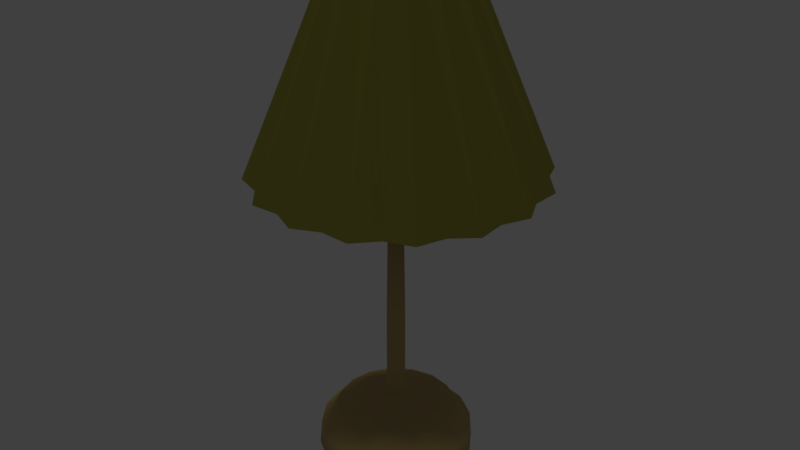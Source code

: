 # Source: Lamp.blend  (saved by Blender 2.79.0; exported with 4.5.12 LTS)
import bpy
from mathutils import Matrix  # noqa: F401  (used for matrix-valued properties, if any)

bpy.ops.wm.read_factory_settings(use_empty=True)
scene = bpy.context.scene
scene.name = 'Scene'

# ---- collections
col_collection_1 = bpy.data.collections.new('Collection 1'); scene.collection.children.link(col_collection_1)

# ---- materials (node trees are filled in below, after node groups)
mat_material_001 = bpy.data.materials.new('Material.001')
mat_material_001.alpha_threshold = 0.0
mat_material_001.diffuse_color = (0.1473, 0.1363, 0.04062, 1.0)
mat_material_001.roughness = 0.5
mat_material_001.specular_intensity = 0.0
mat_lamp_metal = bpy.data.materials.new('Lamp-Metal')
mat_lamp_metal.alpha_threshold = 0.0
mat_lamp_metal.diffuse_color = (0.5382, 0.396, 0.1712, 1.0)
mat_lamp_metal.roughness = 0.5

# ---- material node trees

# ---- world
world_world = bpy.data.worlds.new('World'); scene.world = world_world
world_world.color = (0.05088, 0.05088, 0.05088)
world_world.use_sun_shadow = False
world_world.sun_shadow_jitter_overblur = 0.0
world_world.cycles.sampling_method = 'MANUAL'

# ---- lights
light_spot_003 = bpy.data.lights.new('Spot.003', 'SUN')
light_spot_003.color = (1.0, 0.9887, 0.4325)
light_spot_003.transmission_factor = 0.0
light_spot_003.angle = 0.1993
light_spot_003.energy = 0.5
light_spot_003.shadow_buffer_clip_start = 0.5
light_spot_003.shadow_soft_size = 0.1
light_spot_003.shadow_cascade_max_distance = 1000.0
light_spot_002 = bpy.data.lights.new('Spot.002', 'SUN')
light_spot_002.color = (1.0, 0.9887, 0.4325)
light_spot_002.transmission_factor = 0.0
light_spot_002.angle = 0.1993
light_spot_002.energy = 0.5
light_spot_002.shadow_buffer_clip_start = 0.5
light_spot_002.shadow_soft_size = 0.1
light_spot_002.shadow_cascade_max_distance = 1000.0

# ---- meshes
me_cylinder_001 = bpy.data.meshes.new('Cylinder.001')
me_cylinder_001.from_pydata([(-3.082e-08, 1.827, 3.576), (7.369e-09, 0.8022, 6.046), (0.6993, 1.688, 3.576), (0.307, 0.7411, 6.046), (1.292, 1.292, 3.576), (0.5672, 0.5672, 6.046), (1.688, 0.6993, 3.576), (0.7411, 0.307, 6.046), (1.827, -8.912e-08, 3.576), (0.8022, -3.285e-08, 6.046), (1.688, -0.6993, 3.576), (0.7411, -0.307, 6.046), (1.292, -1.292, 3.576), (0.5672, -0.5672, 6.046), (0.6993, -1.688, 3.576), (0.307, -0.7411, 6.046), (2.451e-07, -1.827, 3.576), (1.285e-07, -0.8022, 6.046), (-0.6993, -1.688, 3.576), (-0.307, -0.7411, 6.046), (-1.292, -1.292, 3.576), (-0.5672, -0.5672, 6.046), (-1.688, -0.6993, 3.576), (-0.7411, -0.307, 6.046), (-1.827, 1.254e-08, 3.576), (-0.8022, 1.178e-08, 6.046), (-1.688, 0.6993, 3.576), (-0.7411, 0.307, 6.046), (-1.292, 1.292, 3.576), (-0.5672, 0.5672, 6.046), (-0.6993, 1.688, 3.576), (-0.307, 0.7411, 6.046), (-2.235e-08, 1.761, 3.576), (0.6738, 1.627, 3.576), (1.245, 1.245, 3.576), (1.627, 0.6738, 3.576), (1.761, -8.664e-08, 3.576), (1.627, -0.6738, 3.576), (1.245, -1.245, 3.576), (0.6738, -1.627, 3.576), (2.435e-07, -1.761, 3.576), (-0.6738, -1.627, 3.576), (-1.245, -1.245, 3.576), (-1.627, -0.6738, 3.576), (-1.761, 1.132e-08, 3.576), (-1.627, 0.6738, 3.576), (-1.245, 1.245, 3.576), (-0.6738, 1.627, 3.576), (3.973e-08, 0.8287, 5.763), (0.3171, 0.7656, 5.763), (0.586, 0.586, 5.763), (0.7656, 0.3171, 5.763), (0.8287, -4.309e-08, 5.763), (0.7656, -0.3171, 5.763), (0.586, -0.586, 5.763), (0.3171, -0.7656, 5.763), (1.649e-07, -0.8287, 5.763), (-0.3171, -0.7656, 5.763), (-0.586, -0.586, 5.763), (-0.7656, -0.3171, 5.763), (-0.8287, 3.011e-09, 5.763), (-0.7656, 0.3171, 5.763), (-0.586, 0.586, 5.763), (-0.3171, 0.7656, 5.763), (0.3324, -1.671, 3.576), (0.1535, -0.7717, 6.046), (0.3203, -1.61, 3.576), (0.1586, -0.7971, 5.763), (-0.3324, -1.671, 3.576), (-0.1535, -0.7717, 6.046), (-0.3203, -1.61, 3.576), (-0.1586, -0.7971, 5.763), (-0.9466, -1.417, 3.576), (-0.4371, -0.6542, 6.046), (-0.912, -1.365, 3.576), (-0.4515, -0.6758, 5.763), (-1.417, -0.9466, 3.576), (-0.6542, -0.4371, 6.046), (-1.365, -0.912, 3.576), (-0.6758, -0.4515, 5.763), (-1.671, -0.3324, 3.576), (-0.7717, -0.1535, 6.046), (-1.61, -0.3203, 3.576), (-0.7971, -0.1586, 5.763), (-1.671, 0.3324, 3.576), (-0.7717, 0.1535, 6.046), (-1.61, 0.3203, 3.576), (-0.7971, 0.1586, 5.763), (-1.417, 0.9466, 3.576), (-0.6542, 0.4371, 6.046), (-1.365, 0.912, 3.576), (-0.6758, 0.4515, 5.763), (0.9466, -1.417, 3.576), (0.4371, -0.6542, 6.046), (0.912, -1.365, 3.576), (0.4515, -0.6758, 5.763), (1.417, -0.9466, 3.576), (0.6542, -0.4371, 6.046), (1.365, -0.912, 3.576), (0.6758, -0.4515, 5.763), (1.671, -0.3324, 3.576), (0.7717, -0.1535, 6.046), (1.61, -0.3203, 3.576), (0.7971, -0.1586, 5.763), (1.671, 0.3324, 3.576), (0.7717, 0.1535, 6.046), (1.61, 0.3203, 3.576), (0.7971, 0.1586, 5.763), (1.417, 0.9466, 3.576), (0.6542, 0.4371, 6.046), (1.365, 0.912, 3.576), (0.6758, 0.4515, 5.763), (0.9466, 1.417, 3.576), (0.4371, 0.6542, 6.046), (0.912, 1.365, 3.576), (0.4515, 0.6758, 5.763), (0.3324, 1.671, 3.576), (0.1535, 0.7717, 6.046), (0.3203, 1.61, 3.576), (0.1586, 0.7971, 5.763), (-0.3324, 1.671, 3.576), (-0.1535, 0.7717, 6.046), (-0.3203, 1.61, 3.576), (-0.1586, 0.7971, 5.763), (-0.9466, 1.417, 3.576), (-0.4371, 0.6542, 6.046), (-0.912, 1.365, 3.576), (-0.4515, 0.6758, 5.763)], [], [(116, 117, 3, 2), (112, 113, 5, 4), (108, 109, 7, 6), (104, 105, 9, 8), (100, 101, 11, 10), (96, 97, 13, 12), (92, 93, 15, 14), (64, 65, 17, 16), (68, 69, 19, 18), (72, 73, 21, 20), (76, 77, 23, 22), (80, 81, 25, 24), (84, 85, 27, 26), (88, 89, 29, 28), (3, 117, 1, 121, 31, 125, 29, 89, 27, 85, 25, 81, 23, 77, 21, 73, 19, 69, 17, 65, 15, 93, 13, 97, 11, 101, 9, 105, 7, 109, 5, 113), (124, 125, 31, 30), (120, 121, 1, 0), (104, 8, 36, 106), (68, 18, 41, 70), (88, 28, 46, 90), (112, 4, 34, 114), (92, 14, 39, 94), (80, 24, 44, 82), (100, 10, 37, 102), (72, 20, 42, 74), (124, 30, 47, 126), (108, 6, 35, 110), (64, 16, 40, 66), (116, 2, 33, 118), (84, 26, 45, 86), (96, 12, 38, 98), (76, 22, 43, 78), (120, 0, 32, 122), (94, 39, 55, 95), (126, 47, 63, 127), (66, 40, 56, 67), (118, 33, 49, 119), (122, 32, 48, 123), (70, 41, 57, 71), (114, 34, 50, 115), (74, 42, 58, 75), (110, 35, 51, 111), (78, 43, 59, 79), (106, 36, 52, 107), (82, 44, 60, 83), (102, 37, 53, 103), (86, 45, 61, 87), (98, 38, 54, 99), (90, 46, 62, 91), (48, 119, 49, 115, 50, 111, 51, 107, 52, 103, 53, 99, 54, 95, 55, 67, 56, 71, 57, 75, 58, 79, 59, 83, 60, 87, 61, 91, 62, 127, 63, 123), (39, 66, 67, 55), (14, 64, 66, 39), (14, 15, 65, 64), (40, 70, 71, 56), (16, 68, 70, 40), (16, 17, 69, 68), (41, 74, 75, 57), (18, 72, 74, 41), (18, 19, 73, 72), (42, 78, 79, 58), (20, 76, 78, 42), (20, 21, 77, 76), (43, 82, 83, 59), (22, 80, 82, 43), (22, 23, 81, 80), (44, 86, 87, 60), (24, 84, 86, 44), (24, 25, 85, 84), (45, 90, 91, 61), (26, 88, 90, 45), (26, 27, 89, 88), (38, 94, 95, 54), (12, 92, 94, 38), (12, 13, 93, 92), (37, 98, 99, 53), (10, 96, 98, 37), (10, 11, 97, 96), (36, 102, 103, 52), (8, 100, 102, 36), (8, 9, 101, 100), (35, 106, 107, 51), (6, 104, 106, 35), (6, 7, 105, 104), (34, 110, 111, 50), (4, 108, 110, 34), (4, 5, 109, 108), (33, 114, 115, 49), (2, 112, 114, 33), (2, 3, 113, 112), (32, 118, 119, 48), (0, 116, 118, 32), (0, 1, 117, 116), (47, 122, 123, 63), (30, 120, 122, 47), (30, 31, 121, 120), (46, 126, 127, 62), (28, 124, 126, 46), (28, 29, 125, 124)])
me_cylinder_001.materials.append(mat_material_001)
me_cylinder_001.use_remesh_preserve_volume = False
me_cylinder_001.use_remesh_preserve_attributes = False
me_cylinder_001.use_mirror_vertex_groups = False
me_cylinder_001.update()
me_cylinder = bpy.data.meshes.new('Cylinder')
me_cylinder.from_pydata([(0.0, 1.0, 0.009927), (9.833e-10, 0.9736, 0.3356), (0.3827, 0.9239, 0.009927), (0.3726, 0.8995, 0.3356), (0.7071, 0.7071, 0.009927), (0.6884, 0.6884, 0.3356), (0.9239, 0.3827, 0.009927), (0.8995, 0.3726, 0.3356), (1.0, -4.371e-08, 0.009927), (0.9736, -4.226e-08, 0.3356), (0.9239, -0.3827, 0.009927), (0.8995, -0.3726, 0.3356), (0.7071, -0.7071, 0.009927), (0.6884, -0.6884, 0.3356), (0.3827, -0.9239, 0.009927), (0.3726, -0.8995, 0.3356), (1.51e-07, -1.0, 0.009927), (1.48e-07, -0.9736, 0.3356), (-0.3827, -0.9239, 0.009927), (-0.3726, -0.8995, 0.3356), (-0.7071, -0.7071, 0.009927), (-0.6884, -0.6884, 0.3356), (-0.9239, -0.3827, 0.009927), (-0.8995, -0.3726, 0.3356), (-1.0, 1.192e-08, 0.009927), (-0.9736, 1.191e-08, 0.3356), (-0.9239, 0.3827, 0.009927), (-0.8995, 0.3726, 0.3356), (-0.7071, 0.7071, 0.009927), (-0.6884, 0.6884, 0.3356), (-0.3827, 0.9239, 0.009927), (-0.3726, 0.8995, 0.3356), (1.502e-08, 0.7608, 0.5836), (0.2912, 0.7029, 0.5836), (0.538, 0.538, 0.5836), (0.7029, 0.2912, 0.5836), (0.7608, -3.058e-08, 0.5836), (0.7029, -0.2912, 0.5836), (0.538, -0.538, 0.5836), (0.2912, -0.7029, 0.5836), (1.299e-07, -0.7608, 0.5836), (-0.2912, -0.7029, 0.5836), (-0.538, -0.538, 0.5836), (-0.7029, -0.2912, 0.5836), (-0.7608, 1.175e-08, 0.5836), (-0.7029, 0.2912, 0.5836), (-0.538, 0.538, 0.5836), (-0.2912, 0.7029, 0.5836), (7.079e-08, 0.122, 0.7608), (0.04334, 0.1128, 0.7608), (0.08009, 0.0863, 0.7608), (0.1046, 0.0467, 0.7608), (0.1133, -5.988e-09, 0.7608), (0.1046, -0.0467, 0.7608), (0.08009, -0.0863, 0.7608), (0.04334, -0.1128, 0.7608), (8.789e-08, -0.122, 0.7608), (-0.04334, -0.1128, 0.7608), (-0.08009, -0.0863, 0.7608), (-0.1046, -0.0467, 0.7608), (-0.1133, 8.016e-10, 0.7608), (-0.1046, 0.0467, 0.7608), (-0.08009, 0.0863, 0.7608), (-0.04334, 0.1128, 0.7608), (0.8318, -3.501e-08, 0.4596), (0.7685, -0.3183, 0.4596), (-0.3183, -0.7685, 0.4596), (-0.5882, -0.5882, 0.4596), (-0.5882, 0.5882, 0.4596), (-0.3183, 0.7685, 0.4596), (0.5882, 0.5882, 0.4596), (0.7685, 0.3183, 0.4596), (0.3183, -0.7685, 0.4596), (1.366e-07, -0.8318, 0.4596), (1.102e-08, 0.8318, 0.4596), (0.3183, 0.7685, 0.4596), (-0.8318, 1.127e-08, 0.4596), (-0.7685, 0.3183, 0.4596), (0.5882, -0.5882, 0.4596), (-0.7685, -0.3183, 0.4596), (7.412e-08, 0.07944, 4.608), (0.02821, 0.07339, 4.608), (0.05213, 0.05617, 4.608), (0.06811, 0.0304, 4.608), (0.07372, -3.41e-09, 4.608), (0.06811, -0.0304, 4.608), (0.05213, -0.05617, 4.608), (0.02821, -0.07339, 4.608), (8.525e-08, -0.07944, 4.608), (-0.02821, -0.07339, 4.608), (-0.05213, -0.05617, 4.608), (-0.06811, -0.0304, 4.608), (-0.07372, 1.009e-09, 4.608), (-0.06811, 0.0304, 4.608), (-0.05213, 0.05617, 4.608), (-0.02821, 0.07339, 4.608), (7.079e-08, 0.122, 0.9764), (0.04334, 0.1128, 0.9764), (-0.04334, 0.1128, 0.9764), (8.789e-08, -0.122, 0.9764), (-0.04334, -0.1128, 0.9764), (0.08009, 0.0863, 0.9764), (-0.08009, -0.0863, 0.9764), (0.1046, 0.0467, 0.9764), (-0.1046, -0.0467, 0.9764), (0.1133, -5.988e-09, 0.9764), (-0.1133, 8.016e-10, 0.9764), (0.1046, -0.0467, 0.9764), (-0.1046, 0.0467, 0.9764), (0.08009, -0.0863, 0.9764), (-0.08009, 0.0863, 0.9764), (0.04334, -0.1128, 0.9764), (7.079e-08, 0.122, 1.839), (-0.04334, 0.1128, 1.839), (8.789e-08, -0.122, 1.839), (0.04334, 0.1128, 1.839), (-0.04334, -0.1128, 1.839), (0.08009, 0.0863, 1.839), (-0.08009, -0.0863, 1.839), (0.1046, 0.0467, 1.839), (-0.1046, -0.0467, 1.839), (0.1133, -5.988e-09, 1.839), (-0.1133, 8.016e-10, 1.839), (0.1046, -0.0467, 1.839), (-0.1046, 0.0467, 1.839), (0.08009, -0.0863, 1.839), (-0.08009, 0.0863, 1.839), (0.04334, -0.1128, 1.839)], [], [(0, 1, 3, 2), (2, 3, 5, 4), (4, 5, 7, 6), (6, 7, 9, 8), (8, 9, 11, 10), (10, 11, 13, 12), (12, 13, 15, 14), (14, 15, 17, 16), (16, 17, 19, 18), (18, 19, 21, 20), (20, 21, 23, 22), (22, 23, 25, 24), (24, 25, 27, 26), (26, 27, 29, 28), (65, 64, 36, 37), (28, 29, 31, 30), (30, 31, 1, 0), (0, 2, 4, 6, 8, 10, 12, 14, 16, 18, 20, 22, 24, 26, 28, 30), (43, 42, 58, 59), (67, 66, 41, 42), (69, 68, 46, 47), (71, 70, 34, 35), (73, 72, 39, 40), (75, 74, 32, 33), (77, 76, 44, 45), (78, 65, 37, 38), (79, 67, 42, 43), (74, 69, 47, 32), (64, 71, 35, 36), (66, 73, 40, 41), (68, 77, 45, 46), (70, 75, 33, 34), (72, 78, 38, 39), (76, 79, 43, 44), (115, 112, 80, 81), (36, 35, 51, 52), (44, 43, 59, 60), (37, 36, 52, 53), (45, 44, 60, 61), (38, 37, 53, 54), (46, 45, 61, 62), (39, 38, 54, 55), (47, 46, 62, 63), (40, 39, 55, 56), (33, 32, 48, 49), (32, 47, 63, 48), (41, 40, 56, 57), (34, 33, 49, 50), (42, 41, 57, 58), (35, 34, 50, 51), (25, 23, 79, 76), (15, 13, 78, 72), (5, 3, 75, 70), (29, 27, 77, 68), (19, 17, 73, 66), (9, 7, 71, 64), (1, 31, 69, 74), (23, 21, 67, 79), (13, 11, 65, 78), (27, 25, 76, 77), (3, 1, 74, 75), (17, 15, 72, 73), (7, 5, 70, 71), (31, 29, 68, 69), (21, 19, 66, 67), (11, 9, 64, 65), (81, 80, 95, 94, 93, 92, 91, 90, 89, 88, 87, 86, 85, 84, 83, 82), (112, 113, 95, 80), (116, 114, 88, 89), (117, 115, 81, 82), (118, 116, 89, 90), (119, 117, 82, 83), (120, 118, 90, 91), (121, 119, 83, 84), (122, 120, 91, 92), (123, 121, 84, 85), (124, 122, 92, 93), (125, 123, 85, 86), (126, 124, 93, 94), (127, 125, 86, 87), (113, 126, 94, 95), (114, 127, 87, 88), (56, 55, 111, 99), (63, 62, 110, 98), (55, 54, 109, 111), (62, 61, 108, 110), (54, 53, 107, 109), (61, 60, 106, 108), (53, 52, 105, 107), (60, 59, 104, 106), (52, 51, 103, 105), (59, 58, 102, 104), (51, 50, 101, 103), (58, 57, 100, 102), (50, 49, 97, 101), (57, 56, 99, 100), (48, 63, 98, 96), (49, 48, 96, 97), (99, 111, 127, 114), (98, 110, 126, 113), (111, 109, 125, 127), (110, 108, 124, 126), (109, 107, 123, 125), (108, 106, 122, 124), (107, 105, 121, 123), (106, 104, 120, 122), (105, 103, 119, 121), (104, 102, 118, 120), (103, 101, 117, 119), (102, 100, 116, 118), (101, 97, 115, 117), (100, 99, 114, 116), (96, 98, 113, 112), (97, 96, 112, 115)])
me_cylinder.polygons.foreach_set('use_smooth', [True] * 114)
me_cylinder.materials.append(mat_lamp_metal)
me_cylinder.use_remesh_preserve_volume = False
me_cylinder.use_remesh_preserve_attributes = False
me_cylinder.use_mirror_vertex_groups = False
me_cylinder.update()

# ---- objects
ob_lampl1 = bpy.data.objects.new('LampL1', light_spot_003)
ob_lampl2 = bpy.data.objects.new('LampL2', light_spot_002)
ob_lamp_head = bpy.data.objects.new('Lamp-Head', me_cylinder_001)
ob_lamp_stand = bpy.data.objects.new('Lamp-Stand', me_cylinder)

# ---- transforms, parenting, visibility, modifiers, constraints
ob_lampl1.location = (-0.7902, -0.08995, 5.411)
ob_lampl1.rotation_euler = (-0.1959, -0.1647, 0.3241)
ob_lampl1.lineart.crease_threshold = 0.0
ob_lampl2.location = (0.7709, 0.3034, 5.411)
ob_lampl2.rotation_euler = (0.143, 0.173, -0.1504)
ob_lampl2.lineart.crease_threshold = 0.0
ob_lamp_head.location = (0.05018, 0.01761, 0.2582)
ob_lamp_head.scale = (1.005, 1.005, 1.005)
ob_lamp_head.lineart.crease_threshold = 0.0
ob_lamp_stand.location = (0.0, 0.0, 0.0)
ob_lamp_stand.lineart.crease_threshold = 0.0

# ---- collection membership
col_collection_1.objects.link(ob_lampl1)
col_collection_1.objects.link(ob_lampl2)
col_collection_1.objects.link(ob_lamp_head)
col_collection_1.objects.link(ob_lamp_stand)

# ---- scene / render settings (as saved in the file)
scene.frame_start = 1; scene.frame_end = 250; scene.frame_set(1)
scene.render.engine = 'BLENDER_EEVEE_NEXT'
scene.render.resolution_percentage = 50
scene.render.dither_intensity = 0.0
scene.cycles.use_denoising = False
scene.cycles.samples = 128
scene.cycles.sampling_pattern = 'TABULATED_SOBOL'
scene.cycles.use_adaptive_sampling = False
scene.cycles.use_light_tree = False
scene.cycles.blur_glossy = 0.0
scene.cycles.sample_clamp_indirect = 0.0
scene.view_settings.view_transform = 'Standard'
bpy.context.view_layer.update()

# ---- added for rendering (the .blend has no active camera): camera
cam_auto = bpy.data.cameras.new('AutoCamera')
cam_auto.lens = 50.0
cam_auto.sensor_width = 36.0
cam_auto.clip_end = 1000.0
ob_auto_camera = bpy.data.objects.new('AutoCamera', cam_auto)
scene.collection.objects.link(ob_auto_camera)
ob_auto_camera.location = (7.62043, -9.06669, 9.22755)
ob_auto_camera.rotation_euler = (1.09748, -7.21219e-08, 0.694738)
scene.camera = ob_auto_camera
bpy.context.view_layer.update()
